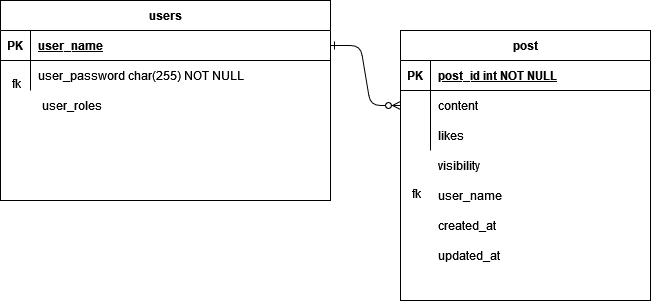

The diagram above was exported from draw.io. Its source (the exported page's mxGraphModel, read from the mxfile embedded in the PNG):
<mxGraphModel dx="792" dy="1153" grid="1" gridSize="10" guides="1" tooltips="1" connect="1" arrows="1" fold="1" page="1" pageScale="1" pageWidth="850" pageHeight="1100" math="0" shadow="0" extFonts="Permanent Marker^https://fonts.googleapis.com/css?family=Permanent+Marker">
  <root>
    <mxCell id="0" />
    <mxCell id="1" parent="0" />
    <mxCell id="C-vyLk0tnHw3VtMMgP7b-1" value="" style="edgeStyle=entityRelationEdgeStyle;endArrow=ERzeroToMany;startArrow=ERone;endFill=1;startFill=0;" parent="1" source="C-vyLk0tnHw3VtMMgP7b-24" target="C-vyLk0tnHw3VtMMgP7b-6" edge="1">
      <mxGeometry width="100" height="100" relative="1" as="geometry">
        <mxPoint x="340" y="720" as="sourcePoint" />
        <mxPoint x="440" y="620" as="targetPoint" />
      </mxGeometry>
    </mxCell>
    <mxCell id="C-vyLk0tnHw3VtMMgP7b-2" value="post" style="shape=table;startSize=30;container=1;collapsible=1;childLayout=tableLayout;fixedRows=1;rowLines=0;fontStyle=1;align=center;resizeLast=1;" parent="1" vertex="1">
      <mxGeometry x="440" y="160" width="250" height="270" as="geometry" />
    </mxCell>
    <mxCell id="C-vyLk0tnHw3VtMMgP7b-3" value="" style="shape=partialRectangle;collapsible=0;dropTarget=0;pointerEvents=0;fillColor=none;points=[[0,0.5],[1,0.5]];portConstraint=eastwest;top=0;left=0;right=0;bottom=1;" parent="C-vyLk0tnHw3VtMMgP7b-2" vertex="1">
      <mxGeometry y="30" width="250" height="30" as="geometry" />
    </mxCell>
    <mxCell id="C-vyLk0tnHw3VtMMgP7b-4" value="PK" style="shape=partialRectangle;overflow=hidden;connectable=0;fillColor=none;top=0;left=0;bottom=0;right=0;fontStyle=1;" parent="C-vyLk0tnHw3VtMMgP7b-3" vertex="1">
      <mxGeometry width="30" height="30" as="geometry">
        <mxRectangle width="30" height="30" as="alternateBounds" />
      </mxGeometry>
    </mxCell>
    <mxCell id="C-vyLk0tnHw3VtMMgP7b-5" value="post_id int NOT NULL " style="shape=partialRectangle;overflow=hidden;connectable=0;fillColor=none;top=0;left=0;bottom=0;right=0;align=left;spacingLeft=6;fontStyle=5;" parent="C-vyLk0tnHw3VtMMgP7b-3" vertex="1">
      <mxGeometry x="30" width="220" height="30" as="geometry">
        <mxRectangle width="220" height="30" as="alternateBounds" />
      </mxGeometry>
    </mxCell>
    <mxCell id="C-vyLk0tnHw3VtMMgP7b-6" value="" style="shape=partialRectangle;collapsible=0;dropTarget=0;pointerEvents=0;fillColor=none;points=[[0,0.5],[1,0.5]];portConstraint=eastwest;top=0;left=0;right=0;bottom=0;" parent="C-vyLk0tnHw3VtMMgP7b-2" vertex="1">
      <mxGeometry y="60" width="250" height="30" as="geometry" />
    </mxCell>
    <mxCell id="C-vyLk0tnHw3VtMMgP7b-7" value="" style="shape=partialRectangle;overflow=hidden;connectable=0;fillColor=none;top=0;left=0;bottom=0;right=0;" parent="C-vyLk0tnHw3VtMMgP7b-6" vertex="1">
      <mxGeometry width="30" height="30" as="geometry">
        <mxRectangle width="30" height="30" as="alternateBounds" />
      </mxGeometry>
    </mxCell>
    <mxCell id="C-vyLk0tnHw3VtMMgP7b-8" value="content" style="shape=partialRectangle;overflow=hidden;connectable=0;fillColor=none;top=0;left=0;bottom=0;right=0;align=left;spacingLeft=6;" parent="C-vyLk0tnHw3VtMMgP7b-6" vertex="1">
      <mxGeometry x="30" width="220" height="30" as="geometry">
        <mxRectangle width="220" height="30" as="alternateBounds" />
      </mxGeometry>
    </mxCell>
    <mxCell id="C-vyLk0tnHw3VtMMgP7b-9" value="" style="shape=partialRectangle;collapsible=0;dropTarget=0;pointerEvents=0;fillColor=none;points=[[0,0.5],[1,0.5]];portConstraint=eastwest;top=0;left=0;right=0;bottom=0;" parent="C-vyLk0tnHw3VtMMgP7b-2" vertex="1">
      <mxGeometry y="90" width="250" height="30" as="geometry" />
    </mxCell>
    <mxCell id="C-vyLk0tnHw3VtMMgP7b-10" value="" style="shape=partialRectangle;overflow=hidden;connectable=0;fillColor=none;top=0;left=0;bottom=0;right=0;" parent="C-vyLk0tnHw3VtMMgP7b-9" vertex="1">
      <mxGeometry width="30" height="30" as="geometry">
        <mxRectangle width="30" height="30" as="alternateBounds" />
      </mxGeometry>
    </mxCell>
    <mxCell id="C-vyLk0tnHw3VtMMgP7b-11" value="likes" style="shape=partialRectangle;overflow=hidden;connectable=0;fillColor=none;top=0;left=0;bottom=0;right=0;align=left;spacingLeft=6;" parent="C-vyLk0tnHw3VtMMgP7b-9" vertex="1">
      <mxGeometry x="30" width="220" height="30" as="geometry">
        <mxRectangle width="220" height="30" as="alternateBounds" />
      </mxGeometry>
    </mxCell>
    <mxCell id="C-vyLk0tnHw3VtMMgP7b-23" value="users" style="shape=table;startSize=30;container=1;collapsible=1;childLayout=tableLayout;fixedRows=1;rowLines=0;fontStyle=1;align=center;resizeLast=1;" parent="1" vertex="1">
      <mxGeometry x="40" y="130" width="330" height="200" as="geometry" />
    </mxCell>
    <mxCell id="C-vyLk0tnHw3VtMMgP7b-24" value="" style="shape=partialRectangle;collapsible=0;dropTarget=0;pointerEvents=0;fillColor=none;points=[[0,0.5],[1,0.5]];portConstraint=eastwest;top=0;left=0;right=0;bottom=1;" parent="C-vyLk0tnHw3VtMMgP7b-23" vertex="1">
      <mxGeometry y="30" width="330" height="30" as="geometry" />
    </mxCell>
    <mxCell id="C-vyLk0tnHw3VtMMgP7b-25" value="PK" style="shape=partialRectangle;overflow=hidden;connectable=0;fillColor=none;top=0;left=0;bottom=0;right=0;fontStyle=1;" parent="C-vyLk0tnHw3VtMMgP7b-24" vertex="1">
      <mxGeometry width="30" height="30" as="geometry">
        <mxRectangle width="30" height="30" as="alternateBounds" />
      </mxGeometry>
    </mxCell>
    <mxCell id="C-vyLk0tnHw3VtMMgP7b-26" value="user_name" style="shape=partialRectangle;overflow=hidden;connectable=0;fillColor=none;top=0;left=0;bottom=0;right=0;align=left;spacingLeft=6;fontStyle=5;" parent="C-vyLk0tnHw3VtMMgP7b-24" vertex="1">
      <mxGeometry x="30" width="300" height="30" as="geometry">
        <mxRectangle width="300" height="30" as="alternateBounds" />
      </mxGeometry>
    </mxCell>
    <mxCell id="C-vyLk0tnHw3VtMMgP7b-27" value="" style="shape=partialRectangle;collapsible=0;dropTarget=0;pointerEvents=0;fillColor=none;points=[[0,0.5],[1,0.5]];portConstraint=eastwest;top=0;left=0;right=0;bottom=0;" parent="C-vyLk0tnHw3VtMMgP7b-23" vertex="1">
      <mxGeometry y="60" width="330" height="30" as="geometry" />
    </mxCell>
    <mxCell id="C-vyLk0tnHw3VtMMgP7b-28" value="" style="shape=partialRectangle;overflow=hidden;connectable=0;fillColor=none;top=0;left=0;bottom=0;right=0;" parent="C-vyLk0tnHw3VtMMgP7b-27" vertex="1">
      <mxGeometry width="30" height="30" as="geometry">
        <mxRectangle width="30" height="30" as="alternateBounds" />
      </mxGeometry>
    </mxCell>
    <mxCell id="C-vyLk0tnHw3VtMMgP7b-29" value="user_password char(255) NOT NULL" style="shape=partialRectangle;overflow=hidden;connectable=0;fillColor=none;top=0;left=0;bottom=0;right=0;align=left;spacingLeft=6;" parent="C-vyLk0tnHw3VtMMgP7b-27" vertex="1">
      <mxGeometry x="30" width="300" height="30" as="geometry">
        <mxRectangle width="300" height="30" as="alternateBounds" />
      </mxGeometry>
    </mxCell>
    <mxCell id="af9LmBj69-4dXX2_hmx1-2" value="&lt;div&gt;user_roles&lt;/div&gt;" style="text;html=1;strokeColor=none;fillColor=none;align=left;verticalAlign=middle;whiteSpace=wrap;rounded=0;" vertex="1" parent="1">
      <mxGeometry x="80" y="220" width="60" height="30" as="geometry" />
    </mxCell>
    <mxCell id="af9LmBj69-4dXX2_hmx1-3" value="fk" style="text;whiteSpace=wrap;html=1;" vertex="1" parent="1">
      <mxGeometry x="50" y="200" width="20" height="30" as="geometry" />
    </mxCell>
    <mxCell id="af9LmBj69-4dXX2_hmx1-5" value="visibility" style="shape=partialRectangle;overflow=hidden;connectable=0;fillColor=none;top=0;left=0;bottom=0;right=0;align=left;spacingLeft=6;" vertex="1" parent="1">
      <mxGeometry x="470" y="280" width="220" height="30" as="geometry">
        <mxRectangle width="220" height="30" as="alternateBounds" />
      </mxGeometry>
    </mxCell>
    <mxCell id="af9LmBj69-4dXX2_hmx1-6" value="user_name" style="shape=partialRectangle;overflow=hidden;connectable=0;fillColor=none;top=0;left=0;bottom=0;right=0;align=left;spacingLeft=6;" vertex="1" parent="1">
      <mxGeometry x="470" y="310" width="220" height="30" as="geometry">
        <mxRectangle width="220" height="30" as="alternateBounds" />
      </mxGeometry>
    </mxCell>
    <mxCell id="af9LmBj69-4dXX2_hmx1-7" value="fk" style="text;whiteSpace=wrap;html=1;" vertex="1" parent="1">
      <mxGeometry x="450" y="310" width="20" height="30" as="geometry" />
    </mxCell>
    <mxCell id="af9LmBj69-4dXX2_hmx1-8" value="created_at" style="shape=partialRectangle;overflow=hidden;connectable=0;fillColor=none;top=0;left=0;bottom=0;right=0;align=left;spacingLeft=6;" vertex="1" parent="1">
      <mxGeometry x="470" y="340" width="220" height="30" as="geometry">
        <mxRectangle width="220" height="30" as="alternateBounds" />
      </mxGeometry>
    </mxCell>
    <mxCell id="af9LmBj69-4dXX2_hmx1-9" value="updated_at" style="shape=partialRectangle;overflow=hidden;connectable=0;fillColor=none;top=0;left=0;bottom=0;right=0;align=left;spacingLeft=6;" vertex="1" parent="1">
      <mxGeometry x="470" y="370" width="220" height="30" as="geometry">
        <mxRectangle width="220" height="30" as="alternateBounds" />
      </mxGeometry>
    </mxCell>
  </root>
</mxGraphModel>